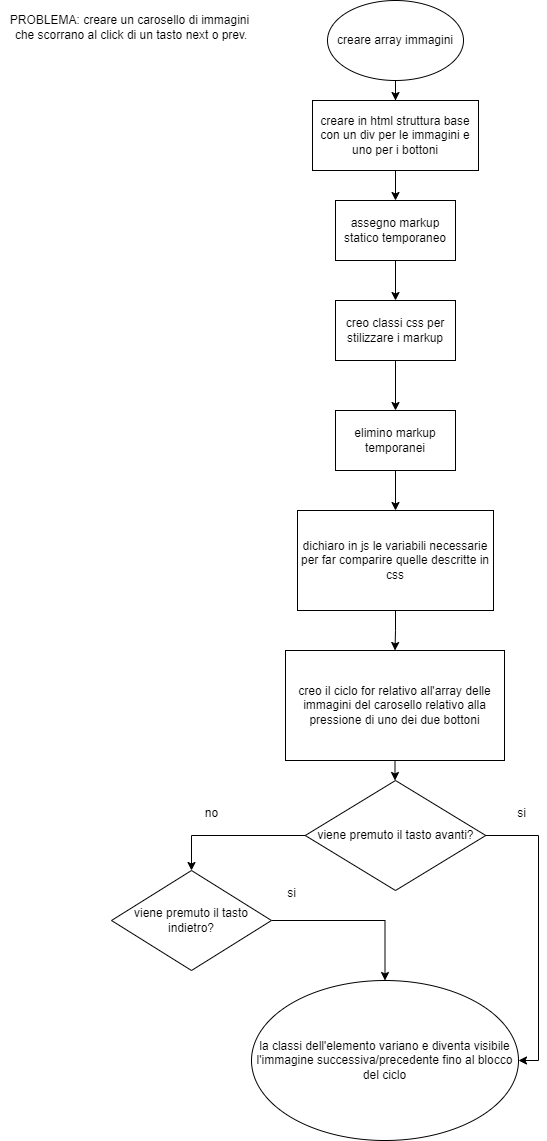

The diagram above was exported from draw.io. Its source (the exported page's mxGraphModel, read from the mxfile embedded in the PNG):
<mxGraphModel dx="472" dy="827" grid="0" gridSize="10" guides="1" tooltips="1" connect="1" arrows="1" fold="1" page="1" pageScale="1" pageWidth="827" pageHeight="1169" background="#ffffff" math="0" shadow="0">
  <root>
    <mxCell id="0" />
    <mxCell id="1" parent="0" />
    <mxCell id="lcyQpsHIuKVv6xIPBSJi-15" style="edgeStyle=orthogonalEdgeStyle;rounded=0;orthogonalLoop=1;jettySize=auto;html=1;exitX=0.5;exitY=1;exitDx=0;exitDy=0;" edge="1" parent="1" source="lcyQpsHIuKVv6xIPBSJi-1" target="lcyQpsHIuKVv6xIPBSJi-2">
      <mxGeometry relative="1" as="geometry" />
    </mxCell>
    <mxCell id="lcyQpsHIuKVv6xIPBSJi-1" value="creare array immagini" style="ellipse;whiteSpace=wrap;html=1;" vertex="1" parent="1">
      <mxGeometry x="346" y="20" width="136" height="80" as="geometry" />
    </mxCell>
    <mxCell id="lcyQpsHIuKVv6xIPBSJi-16" style="edgeStyle=orthogonalEdgeStyle;rounded=0;orthogonalLoop=1;jettySize=auto;html=1;exitX=0.5;exitY=1;exitDx=0;exitDy=0;" edge="1" parent="1" source="lcyQpsHIuKVv6xIPBSJi-2" target="lcyQpsHIuKVv6xIPBSJi-3">
      <mxGeometry relative="1" as="geometry" />
    </mxCell>
    <mxCell id="lcyQpsHIuKVv6xIPBSJi-2" value="creare in html struttura base con un div per le immagini e uno per i bottoni" style="rounded=0;whiteSpace=wrap;html=1;" vertex="1" parent="1">
      <mxGeometry x="331" y="120" width="166" height="70" as="geometry" />
    </mxCell>
    <mxCell id="lcyQpsHIuKVv6xIPBSJi-17" style="edgeStyle=orthogonalEdgeStyle;rounded=0;orthogonalLoop=1;jettySize=auto;html=1;exitX=0.5;exitY=1;exitDx=0;exitDy=0;entryX=0.5;entryY=0;entryDx=0;entryDy=0;" edge="1" parent="1" source="lcyQpsHIuKVv6xIPBSJi-3" target="lcyQpsHIuKVv6xIPBSJi-4">
      <mxGeometry relative="1" as="geometry" />
    </mxCell>
    <mxCell id="lcyQpsHIuKVv6xIPBSJi-3" value="assegno markup statico temporaneo" style="rounded=0;whiteSpace=wrap;html=1;" vertex="1" parent="1">
      <mxGeometry x="354" y="220" width="120" height="60" as="geometry" />
    </mxCell>
    <mxCell id="lcyQpsHIuKVv6xIPBSJi-18" style="edgeStyle=orthogonalEdgeStyle;rounded=0;orthogonalLoop=1;jettySize=auto;html=1;exitX=0.5;exitY=1;exitDx=0;exitDy=0;" edge="1" parent="1" source="lcyQpsHIuKVv6xIPBSJi-4" target="lcyQpsHIuKVv6xIPBSJi-5">
      <mxGeometry relative="1" as="geometry" />
    </mxCell>
    <mxCell id="lcyQpsHIuKVv6xIPBSJi-4" value="creo classi css per stilizzare i markup" style="rounded=0;whiteSpace=wrap;html=1;" vertex="1" parent="1">
      <mxGeometry x="354" y="320" width="120" height="60" as="geometry" />
    </mxCell>
    <mxCell id="lcyQpsHIuKVv6xIPBSJi-19" style="edgeStyle=orthogonalEdgeStyle;rounded=0;orthogonalLoop=1;jettySize=auto;html=1;exitX=0.5;exitY=1;exitDx=0;exitDy=0;" edge="1" parent="1" source="lcyQpsHIuKVv6xIPBSJi-5" target="lcyQpsHIuKVv6xIPBSJi-6">
      <mxGeometry relative="1" as="geometry" />
    </mxCell>
    <mxCell id="lcyQpsHIuKVv6xIPBSJi-5" value="elimino markup temporanei" style="rounded=0;whiteSpace=wrap;html=1;" vertex="1" parent="1">
      <mxGeometry x="354" y="430" width="120" height="60" as="geometry" />
    </mxCell>
    <mxCell id="lcyQpsHIuKVv6xIPBSJi-20" style="edgeStyle=orthogonalEdgeStyle;rounded=0;orthogonalLoop=1;jettySize=auto;html=1;exitX=0.5;exitY=1;exitDx=0;exitDy=0;entryX=0.5;entryY=0;entryDx=0;entryDy=0;" edge="1" parent="1" source="lcyQpsHIuKVv6xIPBSJi-6" target="lcyQpsHIuKVv6xIPBSJi-7">
      <mxGeometry relative="1" as="geometry" />
    </mxCell>
    <mxCell id="lcyQpsHIuKVv6xIPBSJi-6" value="dichiaro in js le variabili necessarie per far comparire quelle descritte in css" style="rounded=0;whiteSpace=wrap;html=1;" vertex="1" parent="1">
      <mxGeometry x="316" y="530" width="196" height="100" as="geometry" />
    </mxCell>
    <mxCell id="lcyQpsHIuKVv6xIPBSJi-21" style="edgeStyle=orthogonalEdgeStyle;rounded=0;orthogonalLoop=1;jettySize=auto;html=1;exitX=0.5;exitY=1;exitDx=0;exitDy=0;" edge="1" parent="1" source="lcyQpsHIuKVv6xIPBSJi-7" target="lcyQpsHIuKVv6xIPBSJi-8">
      <mxGeometry relative="1" as="geometry" />
    </mxCell>
    <mxCell id="lcyQpsHIuKVv6xIPBSJi-7" value="creo il ciclo for relativo all'array delle immagini del carosello relativo alla pressione di uno dei due bottoni" style="rounded=0;whiteSpace=wrap;html=1;" vertex="1" parent="1">
      <mxGeometry x="304" y="670" width="219" height="110" as="geometry" />
    </mxCell>
    <mxCell id="lcyQpsHIuKVv6xIPBSJi-22" style="edgeStyle=orthogonalEdgeStyle;rounded=0;orthogonalLoop=1;jettySize=auto;html=1;entryX=1;entryY=0.5;entryDx=0;entryDy=0;" edge="1" parent="1" source="lcyQpsHIuKVv6xIPBSJi-8" target="lcyQpsHIuKVv6xIPBSJi-13">
      <mxGeometry relative="1" as="geometry">
        <Array as="points">
          <mxPoint x="557" y="855" />
          <mxPoint x="557" y="1080" />
        </Array>
      </mxGeometry>
    </mxCell>
    <mxCell id="lcyQpsHIuKVv6xIPBSJi-23" style="edgeStyle=orthogonalEdgeStyle;rounded=0;orthogonalLoop=1;jettySize=auto;html=1;exitX=0;exitY=0.5;exitDx=0;exitDy=0;entryX=0.5;entryY=0;entryDx=0;entryDy=0;" edge="1" parent="1" source="lcyQpsHIuKVv6xIPBSJi-8" target="lcyQpsHIuKVv6xIPBSJi-10">
      <mxGeometry relative="1" as="geometry" />
    </mxCell>
    <mxCell id="lcyQpsHIuKVv6xIPBSJi-8" value="viene premuto il tasto avanti?" style="rhombus;whiteSpace=wrap;html=1;" vertex="1" parent="1">
      <mxGeometry x="323.75" y="800" width="180.5" height="110" as="geometry" />
    </mxCell>
    <mxCell id="lcyQpsHIuKVv6xIPBSJi-24" style="edgeStyle=orthogonalEdgeStyle;rounded=0;orthogonalLoop=1;jettySize=auto;html=1;exitX=1;exitY=0.5;exitDx=0;exitDy=0;entryX=0.5;entryY=0;entryDx=0;entryDy=0;" edge="1" parent="1" source="lcyQpsHIuKVv6xIPBSJi-10" target="lcyQpsHIuKVv6xIPBSJi-13">
      <mxGeometry relative="1" as="geometry" />
    </mxCell>
    <mxCell id="lcyQpsHIuKVv6xIPBSJi-10" value="viene premuto il tasto indietro?" style="rhombus;whiteSpace=wrap;html=1;" vertex="1" parent="1">
      <mxGeometry x="130" y="890" width="160" height="100" as="geometry" />
    </mxCell>
    <mxCell id="lcyQpsHIuKVv6xIPBSJi-13" value="la classi dell'elemento variano e diventa visibile l'immagine successiva/precedente fino al blocco del ciclo" style="ellipse;whiteSpace=wrap;html=1;" vertex="1" parent="1">
      <mxGeometry x="270" y="1000" width="267" height="160" as="geometry" />
    </mxCell>
    <mxCell id="lcyQpsHIuKVv6xIPBSJi-26" value="si" style="text;html=1;align=center;verticalAlign=middle;resizable=0;points=[];autosize=1;strokeColor=none;fillColor=none;" vertex="1" parent="1">
      <mxGeometry x="525" y="818" width="30" height="30" as="geometry" />
    </mxCell>
    <mxCell id="lcyQpsHIuKVv6xIPBSJi-27" value="no" style="text;html=1;align=center;verticalAlign=middle;resizable=0;points=[];autosize=1;strokeColor=none;fillColor=none;" vertex="1" parent="1">
      <mxGeometry x="210" y="818" width="40" height="30" as="geometry" />
    </mxCell>
    <mxCell id="lcyQpsHIuKVv6xIPBSJi-28" value="si" style="text;html=1;align=center;verticalAlign=middle;resizable=0;points=[];autosize=1;strokeColor=none;fillColor=none;" vertex="1" parent="1">
      <mxGeometry x="295" y="898" width="30" height="30" as="geometry" />
    </mxCell>
    <mxCell id="lcyQpsHIuKVv6xIPBSJi-29" value="PROBLEMA: creare un carosello di immagini&lt;br&gt;&amp;nbsp;che scorrano al click di un tasto next o prev." style="text;html=1;align=center;verticalAlign=middle;resizable=0;points=[];autosize=1;strokeColor=none;fillColor=none;" vertex="1" parent="1">
      <mxGeometry x="19" y="26" width="257" height="41" as="geometry" />
    </mxCell>
  </root>
</mxGraphModel>